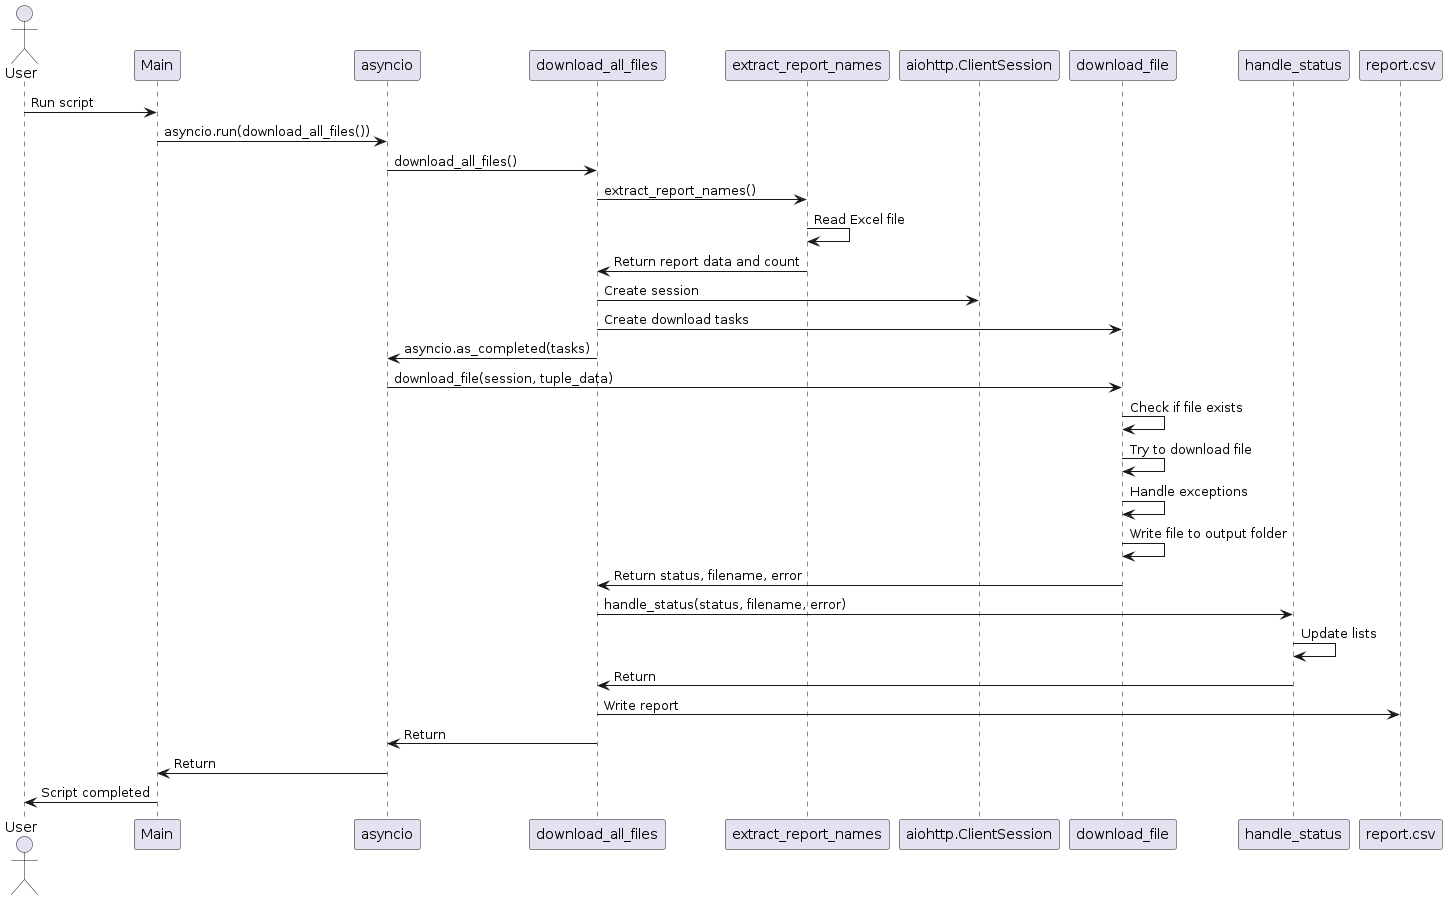

The diagram above was rendered by PlantUML. Its source (embedded in the PNG):
@startuml
actor User
participant Main
participant asyncio
participant download_all_files
participant extract_report_names
participant aiohttp.ClientSession
participant download_file
participant handle_status
participant report.csv

User -> Main: Run script
Main -> asyncio: asyncio.run(download_all_files())
asyncio -> download_all_files: download_all_files()
download_all_files -> extract_report_names: extract_report_names()
extract_report_names -> extract_report_names: Read Excel file
extract_report_names -> download_all_files: Return report data and count
download_all_files -> aiohttp.ClientSession: Create session
download_all_files -> download_file: Create download tasks
download_all_files -> asyncio: asyncio.as_completed(tasks)
asyncio -> download_file: download_file(session, tuple_data)
download_file -> download_file: Check if file exists
download_file -> download_file: Try to download file
download_file -> download_file: Handle exceptions
download_file -> download_file: Write file to output folder
download_file -> download_all_files: Return status, filename, error
download_all_files -> handle_status: handle_status(status, filename, error)
handle_status -> handle_status: Update lists
handle_status -> download_all_files: Return
download_all_files -> report.csv: Write report
download_all_files -> asyncio: Return
asyncio -> Main: Return
Main -> User: Script completed
@enduml